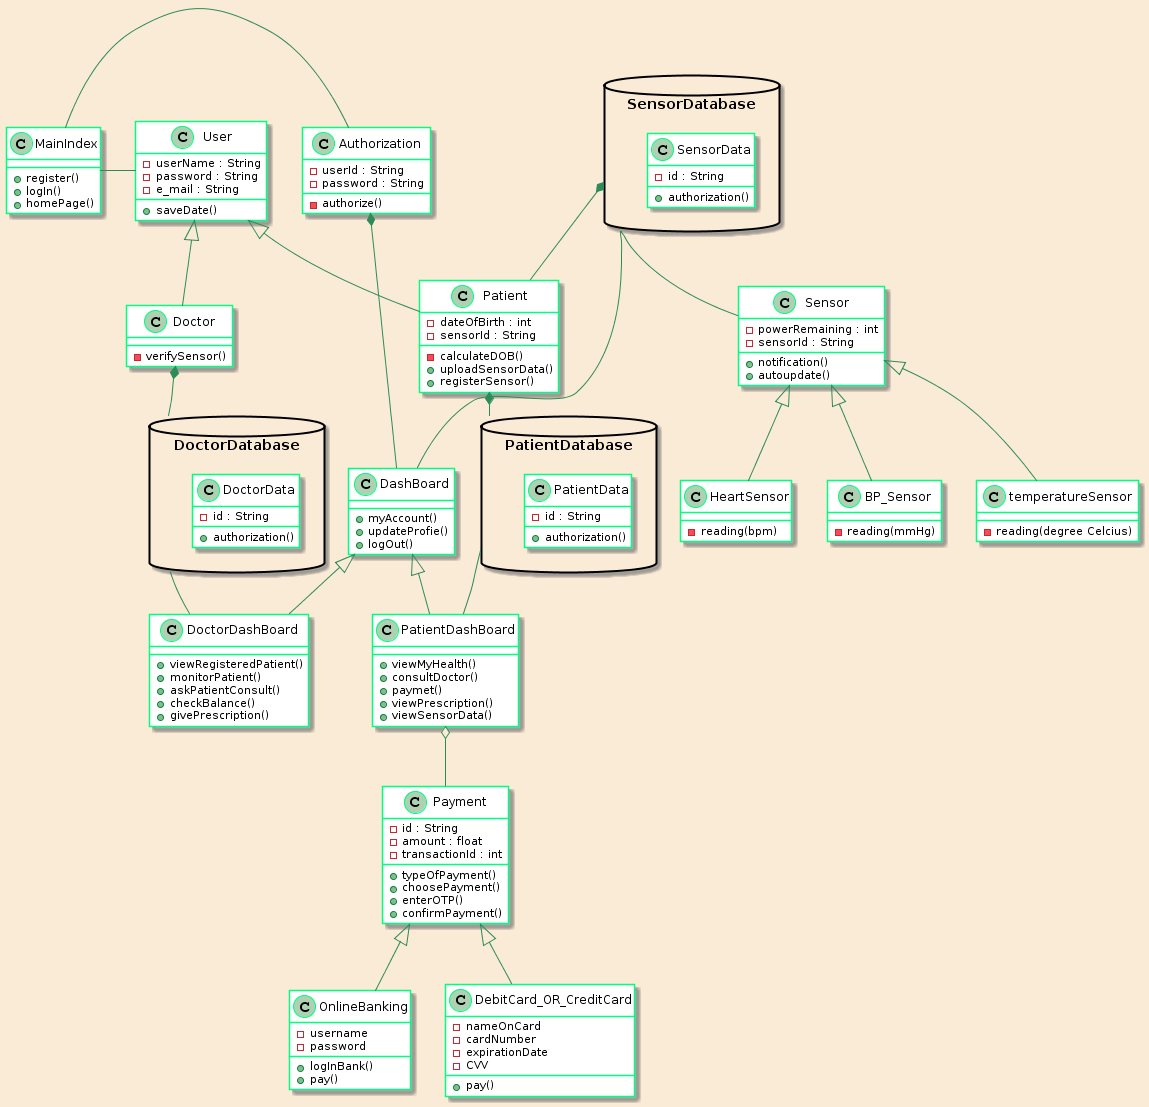

The diagram above was rendered by PlantUML. Its source (embedded in the PNG):
@startuml
skinparam backgroundColor AntiqueWhite
skinparam class {
	BackgroundColor YellowishGreen
	ArrowColor SeaGreen
	BorderColor SpringGreen

}

class MainIndex{
	+register()
	+logIn()
	+homePage()
}
class User{
	-userName : String
	-password : String
	-e_mail : String

	+saveDate()
}
class Patient{
	-dateOfBirth : int
	-sensorId : String

	-calculateDOB()
	+uploadSensorData()
	+registerSensor()
}
class Doctor{
	-verifySensor()
}
User <|-- Doctor
User <|-- Patient

class DashBoard{
	+myAccount()
	+updateProfie()
	+logOut()
}

class PatientDashBoard{
	+viewMyHealth()
	+consultDoctor()
	+paymet()
	+viewPrescription()
	+viewSensorData()
}
class DoctorDashBoard{
	+viewRegisteredPatient()
	+monitorPatient()
	+askPatientConsult()
	+checkBalance()
	+givePrescription()
}

DashBoard <|-- PatientDashBoard
DashBoard <|-- DoctorDashBoard

MainIndex - User
MainIndex - Authorization
Authorization *-- DashBoard


class Authorization{
-userId : String
-password : String

-authorize()
}
package PatientDatabase <<Database>>{
    class PatientData{
    -id : String
    +authorization()
    }
}
package DoctorDatabase <<Database>>{
	class DoctorData{
		-id : String
		+authorization()
	}
}

package SensorDatabase <<Database>>{
	class SensorData{
		-id : String
		+authorization()
	}
}
class Payment{
	-id : String
	-amount : float
	-transactionId : int
	+typeOfPayment()
	+choosePayment()
	+enterOTP()
	+confirmPayment()

}
class OnlineBanking{
	-username
	-password
	+logInBank()
	+pay()
	
}
class DebitCard_OR_CreditCard{
	-nameOnCard
	-cardNumber
	-expirationDate
	-CVV
	+pay()
	
}
Payment <|-- OnlineBanking
Payment <|-- DebitCard_OR_CreditCard

class Sensor{
	-powerRemaining : int
	-sensorId : String
	+notification()
	+autoupdate()
}
class HeartSensor{
	-reading(bpm)
}
class BP_Sensor{
	-reading(mmHg)
}
class temperatureSensor{
	-reading(degree Celcius)
}

Sensor <|-- HeartSensor
Sensor <|-- BP_Sensor
Sensor <|-- temperatureSensor

SensorDatabase - Sensor

SensorDatabase - DashBoard
SensorDatabase *-- Patient

Patient  *-- PatientDatabase
Doctor *-- DoctorDatabase

PatientDatabase -- PatientDashBoard
DoctorDatabase -- DoctorDashBoard

PatientDashBoard o-- Payment
@enduml